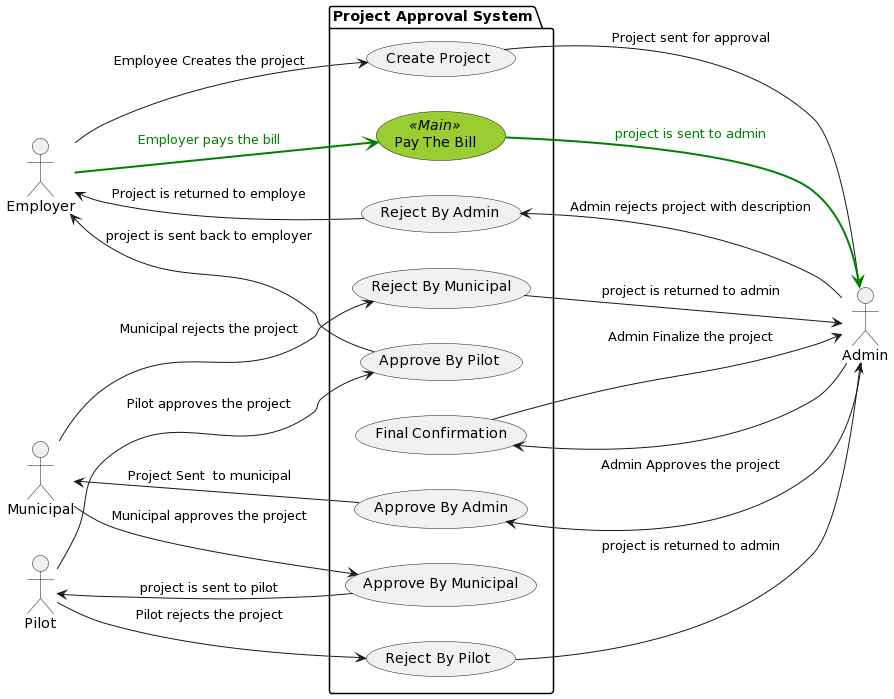

The diagram above was rendered by PlantUML. Its source (embedded in the PNG):
@startuml
left to right direction

  actor Employer as emp
  actor Admin as adm
  actor Municipal as mun
  actor Pilot as pil

skinparam usecase {
BackgroundColor<< Main >> YellowGreen
ActorFontName Courier
}

package "Project Approval System" as system {
   usecase "Create Project" as create
   usecase "Approve By Admin" as adm_app  
   usecase "Reject By Admin" as adm_rej  
   usecase "Reject By Municipal" as mun_rej  
   usecase "Approve By Municipal" as mun_app    
   usecase "Approve By Pilot" as pil_app 
   usecase "Reject By Pilot" as pil_rej 
   usecase "Pay The Bill" as emp_pay << Main >>
   usecase "Final Confirmation" as adm_final

   emp --> create  : Employee Creates the project
     create --> adm  : Project sent for approval 

   adm --> adm_rej  : Admin rejects project with description    
     adm_rej --> emp   : Project is returned to employe  

   adm --> adm_app  : Admin Approves the project
     adm_app --> mun : Project Sent  to municipal

   mun --> mun_rej : Municipal rejects the project
     mun_rej --> adm   : project is returned to admin

   mun --> mun_app  : Municipal approves the project
     mun_app --> pil  : project is sent to pilot

   pil --> pil_rej  : Pilot rejects the project
     pil_rej --> adm  : project is returned to admin
  
   pil --> pil_app : Pilot approves the project
      pil_app --> emp : project is sent back to employer 

   emp --> emp_pay  #line:green;line.bold;text:green : Employer pays the bill
      emp_pay --> adm #line:green;line.bold;text:green  : project is sent to admin

   adm --> adm_final
     adm_final --> adm : Admin Finalize the project
}
@enduml